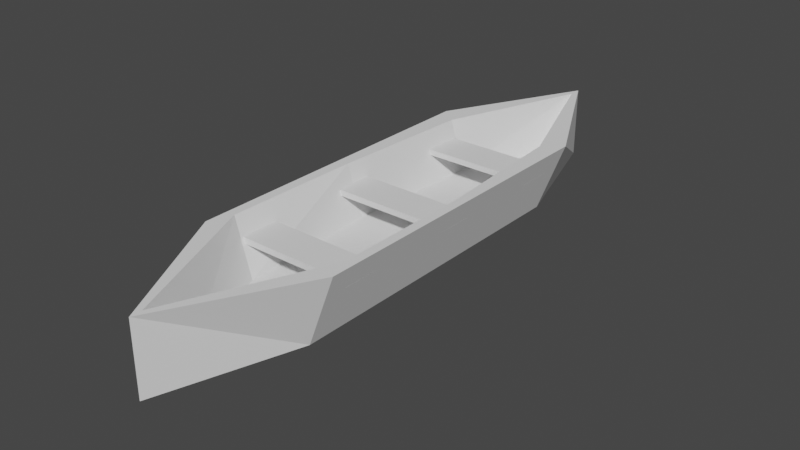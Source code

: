 # Source: Canoe.blend  (saved by Blender 2.80.75; exported with 4.5.12 LTS)
import bpy
from mathutils import Matrix  # noqa: F401  (used for matrix-valued properties, if any)

bpy.ops.wm.read_factory_settings(use_empty=True)
scene = bpy.context.scene
scene.name = 'Scene'

# ---- collections
col_collection = bpy.data.collections.new('Collection'); scene.collection.children.link(col_collection)

# ---- world
world_world = bpy.data.worlds.new('World'); scene.world = world_world
world_world.use_nodes = True; world_world.node_tree.nodes.clear()
_N = world_world.node_tree.nodes; _L = world_world.node_tree.links
n0 = _N.new('ShaderNodeOutputWorld'); n0.name = 'World Output'; n0.location = (300, 300)
n1 = _N.new('ShaderNodeBackground'); n1.name = 'Background'; n1.location = (10, 300)
n1.inputs[0].default_value = (0.05088, 0.05088, 0.05088, 1.0)
_L.new(n1.outputs[0], n0.inputs[0])
n0.is_active_output = True
world_world.color = (0.05088, 0.05088, 0.05088)
world_world.use_sun_shadow = False
world_world.sun_shadow_jitter_overblur = 0.0

# ---- meshes
me_cube_001 = bpy.data.meshes.new('Cube.001')
me_cube_001.from_pydata([(-0.6626, -1.0, -1.0), (-1.0, -1.0, 1.0), (-0.6626, 1.0, -1.0), (-1.0, 1.0, 1.0), (0.6117, -1.0, -1.0), (1.0, -1.0, 1.0), (0.6117, 1.0, -1.0), (1.0, 1.0, 1.0), (-0.8704, -0.8555, 1.0), (-0.7346, 0.9023, 1.0), (0.7346, 0.9023, 1.0), (0.8704, -0.8555, 1.0), (-0.5138, -0.9023, -0.3792), (-0.5138, 0.9023, -0.3792), (0.5448, 0.9023, -0.3792), (0.5448, -0.9023, -0.3792), (0.0, 1.855, -1.0), (0.0, 1.855, 1.0), (0.0, -1.827, -1.0), (0.0, -1.827, 1.0), (0.0, 1.773, 1.0), (0.0, -1.755, 1.0), (0.0, 1.419, -0.3792), (0.0, -1.474, -0.3792), (-0.6626, 0.0, -1.0), (-1.0, 0.0, 1.0), (0.6117, 0.0, -1.0), (1.0, 0.0, 1.0), (-0.8408, 0.0, 1.0), (0.87, 0.0, 1.0), (-0.62, 0.0, -0.3792), (0.6802, 0.0, -0.3792), (0.0, -0.03106, -0.3792), (-0.3256, 0.002415, -1.454), (-0.3256, -0.4756, -1.454), (-0.00886, 0.8893, -1.454), (-0.3256, 0.4805, -1.454), (0.2836, 0.002415, -1.454), (0.2836, 0.4805, -1.454), (-0.00886, -0.8712, -1.454), (0.2836, -0.4756, -1.454), (-0.00886, 0.009053, -1.454)], [], [(24, 25, 3, 2), (16, 17, 7, 6), (26, 27, 5, 4), (18, 19, 1, 0), (26, 4, 40, 37), (17, 3, 9, 20), (29, 10, 14, 31), (27, 7, 10, 29), (25, 1, 8, 28), (19, 5, 11, 21), (32, 30, 12, 23), (28, 8, 12, 30), (21, 11, 15, 23), (20, 9, 13, 22), (10, 20, 22, 14), (8, 21, 23, 12), (31, 32, 23, 15), (1, 19, 21, 8), (7, 17, 20, 10), (2, 16, 35, 36), (4, 5, 19, 18), (2, 3, 17, 16), (16, 6, 38, 35), (14, 22, 32, 31), (9, 28, 30, 13), (22, 13, 30, 32), (3, 25, 28, 9), (5, 27, 29, 11), (11, 29, 31, 15), (18, 0, 34, 39), (6, 7, 27, 26), (0, 1, 25, 24), (41, 37, 40, 39), (33, 41, 39, 34), (36, 35, 41, 33), (35, 38, 37, 41), (24, 2, 36, 33), (0, 24, 33, 34), (6, 26, 37, 38), (4, 18, 39, 40)])
_uv = me_cube_001.uv_layers.new(name='UVMap')
_uv.uv.foreach_set('vector', [0.375, 0.125, 0.625, 0.125, 0.625, 0.25, 0.375, 0.25, 0.375, 0.375, 0.625, 0.375, 0.625, 0.5, 0.375, 0.5, 0.375, 0.625, 0.625, 0.625, 0.625, 0.75, 0.375, 0.75, 0.375, 0.875, 0.625, 0.875, 0.625, 1.0, 0.375, 1.0, 0.375, 0.625, 0.375, 0.75, 0.375, 0.75, 0.375, 0.625, 0.625, 0.375, 0.625, 0.25, 0.625, 0.25, 0.625, 0.375, 0.625, 0.625, 0.625, 0.5, 0.625, 0.5, 0.625, 0.625, 0.625, 0.625, 0.625, 0.5, 0.625, 0.5, 0.625, 0.625, 0.625, 0.125, 0.625, 0.0, 0.625, 0.0, 0.625, 0.125, 0.625, 0.875, 0.625, 0.75, 0.625, 0.75, 0.625, 0.875, 0.75, 0.625, 0.875, 0.625, 0.875, 0.75, 0.75, 0.75, 0.625, 0.125, 0.625, 0.0, 0.625, 0.0, 0.625, 0.125, 0.625, 0.875, 0.625, 0.75, 0.625, 0.75, 0.625, 0.875, 0.625, 0.375, 0.625, 0.25, 0.625, 0.25, 0.625, 0.375, 0.625, 0.5, 0.625, 0.375, 0.625, 0.375, 0.625, 0.5, 0.625, 1.0, 0.625, 0.875, 0.625, 0.875, 0.625, 1.0, 0.625, 0.625, 0.75, 0.625, 0.75, 0.75, 0.625, 0.75, 0.625, 1.0, 0.625, 0.875, 0.625, 0.875, 0.625, 1.0, 0.625, 0.5, 0.625, 0.375, 0.625, 0.375, 0.625, 0.5, 0.375, 0.25, 0.375, 0.375, 0.375, 0.375, 0.375, 0.25, 0.375, 0.75, 0.625, 0.75, 0.625, 0.875, 0.375, 0.875, 0.375, 0.25, 0.625, 0.25, 0.625, 0.375, 0.375, 0.375, 0.375, 0.375, 0.375, 0.5, 0.375, 0.5, 0.375, 0.375, 0.625, 0.5, 0.75, 0.5, 0.75, 0.625, 0.625, 0.625, 0.625, 0.25, 0.625, 0.125, 0.625, 0.125, 0.625, 0.25, 0.75, 0.5, 0.875, 0.5, 0.875, 0.625, 0.75, 0.625, 0.625, 0.25, 0.625, 0.125, 0.625, 0.125, 0.625, 0.25, 0.625, 0.75, 0.625, 0.625, 0.625, 0.625, 0.625, 0.75, 0.625, 0.75, 0.625, 0.625, 0.625, 0.625, 0.625, 0.75, 0.375, 0.875, 0.375, 1.0, 0.375, 1.0, 0.375, 0.875, 0.375, 0.5, 0.625, 0.5, 0.625, 0.625, 0.375, 0.625, 0.375, 0.0, 0.625, 0.0, 0.625, 0.125, 0.375, 0.125, 0.25, 0.625, 0.375, 0.625, 0.375, 0.75, 0.25, 0.75, 0.125, 0.625, 0.25, 0.625, 0.25, 0.75, 0.125, 0.75, 0.125, 0.5, 0.25, 0.5, 0.25, 0.625, 0.125, 0.625, 0.25, 0.5, 0.375, 0.5, 0.375, 0.625, 0.25, 0.625, 0.375, 0.125, 0.375, 0.25, 0.375, 0.25, 0.375, 0.125, 0.375, 0.0, 0.375, 0.125, 0.375, 0.125, 0.375, 0.0, 0.375, 0.5, 0.375, 0.625, 0.375, 0.625, 0.375, 0.5, 0.375, 0.75, 0.375, 0.875, 0.375, 0.875, 0.375, 0.75])
me_cube_001.use_remesh_preserve_volume = False
me_cube_001.use_remesh_preserve_attributes = False
me_cube_001.use_mirror_vertex_groups = False
me_cube_001.update()
me_cube_002 = bpy.data.meshes.new('Cube.002')
me_cube_002.from_pydata([(-1.0, -1.0, -1.0), (-1.0, -1.0, 1.0), (-1.0, 1.0, -1.0), (-1.0, 1.0, 1.0), (1.0, -1.0, -1.0), (1.0, -1.0, 1.0), (1.0, 1.0, -1.0), (1.0, 1.0, 1.0)], [], [(0, 1, 3, 2), (2, 3, 7, 6), (6, 7, 5, 4), (4, 5, 1, 0), (2, 6, 4, 0), (7, 3, 1, 5)])
_uv = me_cube_002.uv_layers.new(name='UVMap')
_uv.uv.foreach_set('vector', [0.375, 0.0, 0.625, 0.0, 0.625, 0.25, 0.375, 0.25, 0.375, 0.25, 0.625, 0.25, 0.625, 0.5, 0.375, 0.5, 0.375, 0.5, 0.625, 0.5, 0.625, 0.75, 0.375, 0.75, 0.375, 0.75, 0.625, 0.75, 0.625, 1.0, 0.375, 1.0, 0.125, 0.5, 0.375, 0.5, 0.375, 0.75, 0.125, 0.75, 0.625, 0.5, 0.875, 0.5, 0.875, 0.75, 0.625, 0.75])
me_cube_002.use_remesh_preserve_volume = False
me_cube_002.use_remesh_preserve_attributes = False
me_cube_002.use_mirror_vertex_groups = False
me_cube_002.update()
me_cube_003 = bpy.data.meshes.new('Cube.003')
me_cube_003.from_pydata([(-1.0, -1.0, -1.0), (-1.0, -1.0, 1.0), (-1.0, 1.0, -1.0), (-1.0, 1.0, 1.0), (1.0, -1.0, -1.0), (1.0, -1.0, 1.0), (1.0, 1.0, -1.0), (1.0, 1.0, 1.0)], [], [(0, 1, 3, 2), (2, 3, 7, 6), (6, 7, 5, 4), (4, 5, 1, 0), (2, 6, 4, 0), (7, 3, 1, 5)])
_uv = me_cube_003.uv_layers.new(name='UVMap')
_uv.uv.foreach_set('vector', [0.375, 0.0, 0.625, 0.0, 0.625, 0.25, 0.375, 0.25, 0.375, 0.25, 0.625, 0.25, 0.625, 0.5, 0.375, 0.5, 0.375, 0.5, 0.625, 0.5, 0.625, 0.75, 0.375, 0.75, 0.375, 0.75, 0.625, 0.75, 0.625, 1.0, 0.375, 1.0, 0.125, 0.5, 0.375, 0.5, 0.375, 0.75, 0.125, 0.75, 0.625, 0.5, 0.875, 0.5, 0.875, 0.75, 0.625, 0.75])
me_cube_003.use_remesh_preserve_volume = False
me_cube_003.use_remesh_preserve_attributes = False
me_cube_003.use_mirror_vertex_groups = False
me_cube_003.update()
me_cube_004 = bpy.data.meshes.new('Cube.004')
me_cube_004.from_pydata([(-1.0, -1.0, -1.0), (-1.0, -1.0, 1.0), (-1.0, 1.0, -1.0), (-1.0, 1.0, 1.0), (1.0, -1.0, -1.0), (1.0, -1.0, 1.0), (1.0, 1.0, -1.0), (1.0, 1.0, 1.0)], [], [(0, 1, 3, 2), (2, 3, 7, 6), (6, 7, 5, 4), (4, 5, 1, 0), (2, 6, 4, 0), (7, 3, 1, 5)])
_uv = me_cube_004.uv_layers.new(name='UVMap')
_uv.uv.foreach_set('vector', [0.375, 0.0, 0.625, 0.0, 0.625, 0.25, 0.375, 0.25, 0.375, 0.25, 0.625, 0.25, 0.625, 0.5, 0.375, 0.5, 0.375, 0.5, 0.625, 0.5, 0.625, 0.75, 0.375, 0.75, 0.375, 0.75, 0.625, 0.75, 0.625, 1.0, 0.375, 1.0, 0.125, 0.5, 0.375, 0.5, 0.375, 0.75, 0.125, 0.75, 0.625, 0.5, 0.875, 0.5, 0.875, 0.75, 0.625, 0.75])
me_cube_004.use_remesh_preserve_volume = False
me_cube_004.use_remesh_preserve_attributes = False
me_cube_004.use_mirror_vertex_groups = False
me_cube_004.update()

# ---- objects
ob_cube = bpy.data.objects.new('Cube', me_cube_001)
ob_cube_001 = bpy.data.objects.new('Cube.001', me_cube_002)
ob_cube_002 = bpy.data.objects.new('Cube.002', me_cube_003)
ob_cube_003 = bpy.data.objects.new('Cube.003', me_cube_004)

# ---- transforms, parenting, visibility, modifiers, constraints
ob_cube.location = (0.0, 0.0, 0.0)
ob_cube.scale = (1.97, 4.464, 1.0)
ob_cube.lineart.crease_threshold = 0.0
ob_cube_001.location = (0.0, 0.002663, 0.4332)
ob_cube_001.scale = (1.724, 0.5205, 0.07864)
ob_cube_001.lineart.crease_threshold = 0.0
ob_cube_002.location = (0.0, -3.298, 0.4332)
ob_cube_002.scale = (1.724, 0.5205, 0.07864)
ob_cube_002.lineart.crease_threshold = 0.0
ob_cube_003.location = (0.0, 3.448, 0.4332)
ob_cube_003.scale = (1.724, 0.5205, 0.07864)
ob_cube_003.lineart.crease_threshold = 0.0

# ---- collection membership
col_collection.objects.link(ob_cube)
col_collection.objects.link(ob_cube_001)
col_collection.objects.link(ob_cube_002)
col_collection.objects.link(ob_cube_003)

# ---- scene / render settings (as saved in the file)
scene.frame_start = 1; scene.frame_end = 250; scene.frame_set(1)
scene.render.engine = 'BLENDER_EEVEE_NEXT'
scene.cycles.use_denoising = False
scene.cycles.samples = 128
scene.cycles.sampling_pattern = 'TABULATED_SOBOL'
scene.cycles.use_adaptive_sampling = False
scene.cycles.use_light_tree = False
scene.view_settings.view_transform = 'Filmic'
bpy.context.view_layer.update()

# ---- added for rendering (the .blend has no active camera and no usable light): camera, sun
cam_auto = bpy.data.cameras.new('AutoCamera')
cam_auto.lens = 50.0
cam_auto.sensor_width = 36.0
cam_auto.clip_end = 1000.0
ob_auto_camera = bpy.data.objects.new('AutoCamera', cam_auto)
scene.collection.objects.link(ob_auto_camera)
ob_auto_camera.location = (15.8034, -18.9021, 12.4155)
ob_auto_camera.rotation_euler = (1.09748, -7.21219e-08, 0.694738)
scene.camera = ob_auto_camera
light_auto_sun = bpy.data.lights.new('AutoSun', 'SUN')
light_auto_sun.energy = 3.0
light_auto_sun.angle = 0.0523599
ob_auto_sun = bpy.data.objects.new('AutoSun', light_auto_sun)
scene.collection.objects.link(ob_auto_sun)
ob_auto_sun.rotation_euler = (0.872665, 0.174533, 0.523599)
bpy.context.view_layer.update()
